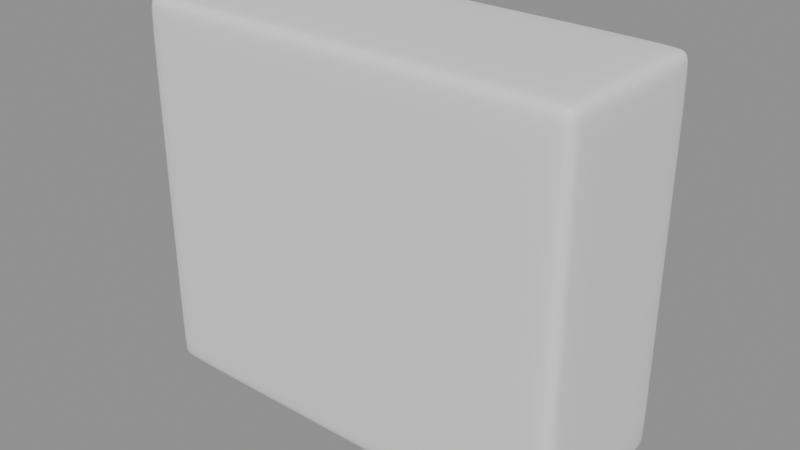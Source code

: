# Source: seiko_qhe195rlh_stage_03_housing_surface.blend  (saved by Blender 5.2.44; exported with 4.5.12 LTS)
import bpy
from mathutils import Matrix  # noqa: F401  (used for matrix-valued properties, if any)

bpy.ops.wm.read_factory_settings(use_empty=True)
scene = bpy.context.scene
scene.name = 'Scene'

# ---- meshes
me_mainhousing = bpy.data.meshes.new('MainHousing')
me_mainhousing.from_pydata([(-2.25, -0.9, -1.95), (-2.25, -0.9, 1.95), (-2.25, 0.9, -1.95), (-2.25, 0.9, 1.95), (2.25, -0.9, -1.95), (2.25, -0.9, 1.95), (2.25, 0.9, -1.95), (2.25, 0.9, 1.95), (-2.25, -0.9, 0.65), (-2.25, -0.9, -0.65), (2.25, -0.9, -0.65), (2.25, -0.9, 0.65), (2.25, 0.9, -0.65), (2.25, 0.9, 0.65), (-2.25, 0.9, -0.65), (-2.25, 0.9, 0.65)], [], [(15, 8, 1, 3), (13, 15, 3, 7), (11, 13, 7, 5), (8, 11, 5, 1), (2, 6, 4, 0), (7, 3, 1, 5), (10, 11, 8, 9), (4, 10, 9, 0), (12, 13, 11, 10), (6, 12, 10, 4), (9, 8, 15, 14), (0, 9, 14, 2), (14, 15, 13, 12), (2, 14, 12, 6)])
me_mainhousing.polygons.foreach_set('use_smooth', [True] * 14)
_k = set([(0, 2), (0, 4), (0, 9), (1, 3), (1, 5), (1, 8), (2, 6), (2, 14), (3, 7), (3, 15), (4, 6), (4, 10), (5, 7), (5, 11), (6, 12), (7, 13), (8, 9), (10, 11), (12, 13), (14, 15)])
me_mainhousing.attributes.new('sharp_edge', 'BOOLEAN', 'EDGE').data.foreach_set('value', [ (min(e.vertices), max(e.vertices)) in _k for e in me_mainhousing.edges])
_uv = me_mainhousing.uv_layers.new(name='UVMap')
_uv.uv.foreach_set('vector', [0.5417, 0.25, 0.5417, 0.0, 0.625, 0.0, 0.625, 0.25, 0.5417, 0.5, 0.5417, 0.25, 0.625, 0.25, 0.625, 0.5, 0.5417, 0.75, 0.5417, 0.5, 0.625, 0.5, 0.625, 0.75, 0.5417, 1.0, 0.5417, 0.75, 0.625, 0.75, 0.625, 1.0, 0.125, 0.5, 0.375, 0.5, 0.375, 0.75, 0.125, 0.75, 0.625, 0.5, 0.875, 0.5, 0.875, 0.75, 0.625, 0.75, 0.4583, 0.75, 0.5417, 0.75, 0.5417, 1.0, 0.4583, 1.0, 0.375, 0.75, 0.4583, 0.75, 0.4583, 1.0, 0.375, 1.0, 0.4583, 0.5, 0.5417, 0.5, 0.5417, 0.75, 0.4583, 0.75, 0.375, 0.5, 0.4583, 0.5, 0.4583, 0.75, 0.375, 0.75, 0.4583, 0.0, 0.5417, 0.0, 0.5417, 0.25, 0.4583, 0.25, 0.375, 0.0, 0.4583, 0.0, 0.4583, 0.25, 0.375, 0.25, 0.4583, 0.25, 0.5417, 0.25, 0.5417, 0.5, 0.4583, 0.5, 0.375, 0.25, 0.4583, 0.25, 0.4583, 0.5, 0.375, 0.5])
me_mainhousing.update()

# ---- objects
ob_mainhousing = bpy.data.objects.new('MainHousing', me_mainhousing)

# ---- transforms, parenting, visibility, modifiers, constraints
ob_mainhousing.location = (0.0, 0.0, 0.0)
_m = ob_mainhousing.modifiers.new('Housing_Physical_Radius_Unapplied', 'BEVEL')
_m.width = 0.16
_m.width_pct = 0.16
_m.segments = 3
_m = ob_mainhousing.modifiers.new('Housing_SubD_Unapplied', 'SUBSURF')

# ---- collection membership
scene.collection.objects.link(ob_mainhousing)

# ---- scene / render settings (as saved in the file)
scene.frame_start = 1; scene.frame_end = 250; scene.frame_set(1)
scene.render.engine = 'BLENDER_EEVEE_NEXT'
scene.render.bake_bias = 0.0
scene.render.bake_samples = 0
scene.render.compositor_device = 'GPU'
scene.eevee.use_volume_custom_range = False
scene.eevee.fast_gi_thickness_near = 0.1
scene.eevee.fast_gi_thickness_far = 0.0
scene.eevee.ray_tracing_options.screen_trace_thickness = 0.1
bpy.context.view_layer.update()

# ---- added for rendering (the .blend has no active camera and no usable light): camera, sun + grey world if the file has none
cam_auto = bpy.data.cameras.new('AutoCamera')
cam_auto.lens = 50.0
cam_auto.sensor_width = 36.0
cam_auto.clip_end = 1000.0
ob_auto_camera = bpy.data.objects.new('AutoCamera', cam_auto)
scene.collection.objects.link(ob_auto_camera)
ob_auto_camera.location = (5.75576, -6.90691, 4.60461)
ob_auto_camera.rotation_euler = (1.09748, -7.21219e-08, 0.694738)
scene.camera = ob_auto_camera
light_auto_sun = bpy.data.lights.new('AutoSun', 'SUN')
light_auto_sun.energy = 3.0
light_auto_sun.angle = 0.0523599
ob_auto_sun = bpy.data.objects.new('AutoSun', light_auto_sun)
scene.collection.objects.link(ob_auto_sun)
ob_auto_sun.rotation_euler = (0.872665, 0.174533, 0.523599)
if scene.world is None:
    world_auto = bpy.data.worlds.new('AutoWorld')
    world_auto.color = (0.3, 0.3, 0.3)
    scene.world = world_auto
bpy.context.view_layer.update()
